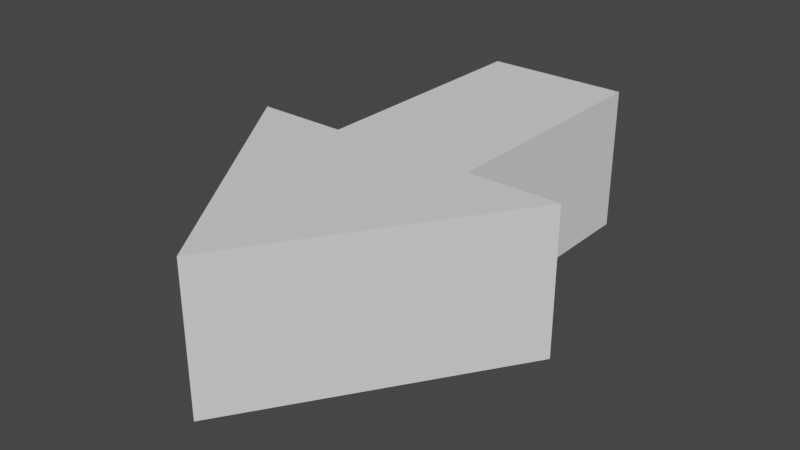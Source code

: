# Source: arrow.blend  (saved by Blender 2.93.21; exported with 4.5.12 LTS)
import bpy
from mathutils import Matrix  # noqa: F401  (used for matrix-valued properties, if any)

bpy.ops.wm.read_factory_settings(use_empty=True)
scene = bpy.context.scene
scene.name = 'Scene'

# ---- collections
col_collection = bpy.data.collections.new('Collection'); scene.collection.children.link(col_collection)

# ---- world
world_world = bpy.data.worlds.new('World'); scene.world = world_world
world_world.use_nodes = True; world_world.node_tree.nodes.clear()
_N = world_world.node_tree.nodes; _L = world_world.node_tree.links
n0 = _N.new('ShaderNodeOutputWorld'); n0.name = 'World Output'; n0.location = (300, 300)
n1 = _N.new('ShaderNodeBackground'); n1.name = 'Background'; n1.location = (10, 300)
n1.inputs[0].default_value = (0.05088, 0.05088, 0.05088, 1.0)
_L.new(n1.outputs[0], n0.inputs[0])
n0.is_active_output = True
world_world.color = (0.05088, 0.05088, 0.05088)
world_world.use_sun_shadow = False
world_world.sun_shadow_jitter_overblur = 0.0

# ---- meshes
me_cube_001 = bpy.data.meshes.new('Cube.001')
me_cube_001.from_pydata([(-0.478, -1.0, -0.478), (-0.478, -1.0, 0.478), (-0.478, 0.6328, -0.478), (-0.478, 0.6328, 0.478), (0.478, -1.0, -0.478), (0.478, -1.0, 0.478), (0.478, 0.6328, -0.478), (0.478, 0.6328, 0.478), (-1.078, -1.0, -0.478), (-1.078, -1.0, 0.478), (1.078, -1.0, 0.478), (1.078, -1.0, -0.478), (0.0, -2.634, -0.478), (0.0, -2.634, 0.478)], [], [(0, 1, 3, 2), (2, 3, 7, 6), (6, 7, 5, 4), (2, 6, 4, 0), (7, 3, 1, 5), (1, 9, 10, 5), (4, 11, 8, 0), (0, 8, 9, 1), (10, 9, 13), (11, 10, 13, 12), (8, 11, 12), (9, 8, 12, 13), (5, 10, 11, 4)])
_uv = me_cube_001.uv_layers.new(name='UVMap')
_uv.uv.foreach_set('vector', [0.375, 0.0, 0.625, 0.0, 0.625, 0.25, 0.375, 0.25, 0.375, 0.25, 0.625, 0.25, 0.625, 0.5, 0.375, 0.5, 0.375, 0.5, 0.625, 0.5, 0.625, 0.75, 0.375, 0.75, 0.125, 0.5, 0.375, 0.5, 0.375, 0.75, 0.125, 0.75, 0.625, 0.5, 0.875, 0.5, 0.875, 0.75, 0.625, 0.75, 0.875, 0.75, 0.875, 0.75, 0.625, 0.75, 0.625, 0.75, 0.375, 0.75, 0.375, 0.75, 0.125, 0.75, 0.125, 0.75, 0.375, 0.0, 0.375, 0.0, 0.625, 0.0, 0.625, 0.0, 0.625, 0.75, 0.875, 0.75, 0.625, 0.75, 0.375, 0.75, 0.625, 0.75, 0.625, 0.75, 0.375, 0.75, 0.125, 0.75, 0.375, 0.75, 0.125, 0.75, 0.625, 0.0, 0.375, 0.0, 0.375, 0.0, 0.625, 0.0, 0.625, 0.75, 0.625, 0.75, 0.375, 0.75, 0.375, 0.75])
me_cube_001.use_remesh_fix_poles = True
me_cube_001.use_remesh_preserve_attributes = False
me_cube_001.update()

# ---- objects
ob_cube_001 = bpy.data.objects.new('Cube.001', me_cube_001)

# ---- transforms, parenting, visibility, modifiers, constraints
ob_cube_001.location = (-0.01589, 2.021, 0.3774)

# ---- collection membership
col_collection.objects.link(ob_cube_001)

# ---- scene / render settings (as saved in the file)
scene.frame_start = 1; scene.frame_end = 250; scene.frame_set(1)
scene.render.engine = 'BLENDER_EEVEE_NEXT'
scene.cycles.use_denoising = False
scene.cycles.samples = 128
scene.cycles.sampling_pattern = 'TABULATED_SOBOL'
scene.cycles.use_adaptive_sampling = False
scene.cycles.use_light_tree = False
scene.view_settings.view_transform = 'Filmic'
bpy.context.view_layer.update()

# ---- added for rendering (the .blend has no active camera and no usable light): camera, sun
cam_auto = bpy.data.cameras.new('AutoCamera')
cam_auto.lens = 50.0
cam_auto.sensor_width = 36.0
cam_auto.clip_end = 1000.0
ob_auto_camera = bpy.data.objects.new('AutoCamera', cam_auto)
scene.collection.objects.link(ob_auto_camera)
ob_auto_camera.location = (3.71228, -3.45318, 3.35998)
ob_auto_camera.rotation_euler = (1.09748, -7.21219e-08, 0.694738)
scene.camera = ob_auto_camera
light_auto_sun = bpy.data.lights.new('AutoSun', 'SUN')
light_auto_sun.energy = 3.0
light_auto_sun.angle = 0.0523599
ob_auto_sun = bpy.data.objects.new('AutoSun', light_auto_sun)
scene.collection.objects.link(ob_auto_sun)
ob_auto_sun.rotation_euler = (0.872665, 0.174533, 0.523599)
bpy.context.view_layer.update()
